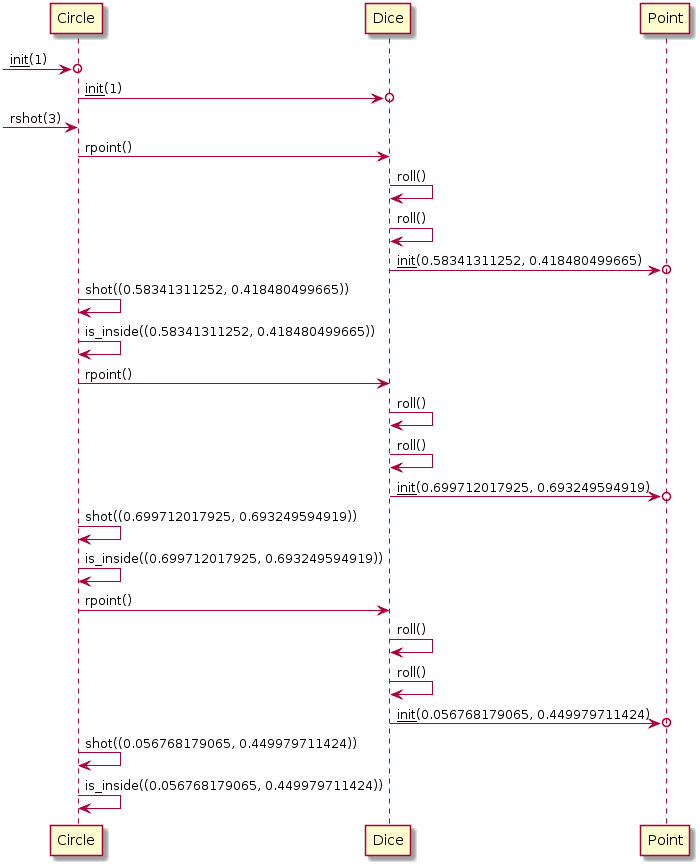

The diagram above was rendered by PlantUML. Its source (embedded in the PNG):
@startuml
/' generated by autouml '/
[->o  Circle: __init__(1)
Circle  ->o  Dice: __init__(1)
[->  Circle: rshot(3)
Circle  ->  Dice: rpoint()
Dice  ->  Dice: roll()
Dice  ->  Dice: roll()
Dice  ->o  Point: __init__(0.58341311252, 0.418480499665)
Circle  ->  Circle: shot((0.58341311252, 0.418480499665))
Circle  ->  Circle: is_inside((0.58341311252, 0.418480499665))
Circle  ->  Dice: rpoint()
Dice  ->  Dice: roll()
Dice  ->  Dice: roll()
Dice  ->o  Point: __init__(0.699712017925, 0.693249594919)
Circle  ->  Circle: shot((0.699712017925, 0.693249594919))
Circle  ->  Circle: is_inside((0.699712017925, 0.693249594919))
Circle  ->  Dice: rpoint()
Dice  ->  Dice: roll()
Dice  ->  Dice: roll()
Dice  ->o  Point: __init__(0.056768179065, 0.449979711424)
Circle  ->  Circle: shot((0.056768179065, 0.449979711424))
Circle  ->  Circle: is_inside((0.056768179065, 0.449979711424))
@enduml